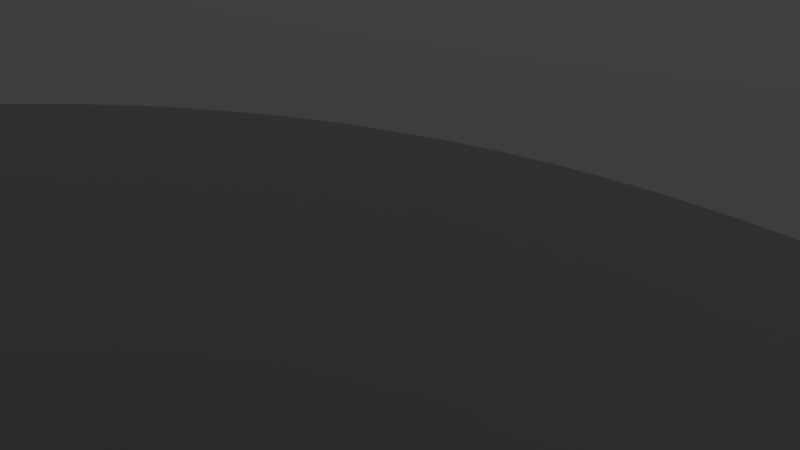 # Source: ysteppermountc.blend  (saved by Blender 2.79.0; exported with 4.5.12 LTS)
import bpy
from mathutils import Matrix  # noqa: F401  (used for matrix-valued properties, if any)

bpy.ops.wm.read_factory_settings(use_empty=True)
scene = bpy.context.scene
scene.name = 'Scene'

# ---- collections
col_collection_1 = bpy.data.collections.new('Collection 1'); scene.collection.children.link(col_collection_1)

# ---- world
world_world = bpy.data.worlds.new('World'); scene.world = world_world
world_world.color = (0.05088, 0.05088, 0.05088)
world_world.use_sun_shadow = False
world_world.sun_shadow_jitter_overblur = 0.0
world_world.cycles.sampling_method = 'MANUAL'

# ---- cameras
cam_camera = bpy.data.cameras.new('Camera')
cam_camera.clip_end = 100.0
cam_camera.lens = 35.0
cam_camera.sensor_width = 32.0
cam_camera.sensor_height = 18.0
cam_camera.ortho_scale = 7.314
cam_camera.dof.focus_distance = 0.0
cam_camera.dof.aperture_fstop = 128.0

# ---- lights
light_lamp = bpy.data.lights.new('Lamp', 'POINT')
light_lamp.transmission_factor = 0.0
light_lamp.cutoff_distance = 30.0
light_lamp.energy = 100.0
light_lamp.shadow_buffer_clip_start = 1.001
light_lamp.shadow_soft_size = 0.1
light_lamp.shadow_maximum_resolution = 0.006
light_lamp.use_absolute_resolution = True

# ---- meshes
me_cylinder = bpy.data.meshes.new('Cylinder')
me_cylinder.from_pydata([(1.814, 3.75, 3.772), (0.0, 20.0, -5.0), (0.0, 20.0, 5.0), (1.256, 19.96, -5.0), (1.256, 19.96, 5.0), (2.507, 19.84, -5.0), (2.507, 19.84, 5.0), (3.748, 19.65, -5.0), (3.748, 19.65, 5.0), (4.974, 19.37, -5.0), (4.974, 19.37, 5.0), (6.18, 19.02, -5.0), (6.18, 19.02, 5.0), (7.362, 18.6, -5.0), (7.362, 18.6, 5.0), (8.516, 18.1, -5.0), (8.516, 18.1, 5.0), (9.635, 17.53, -5.0), (9.635, 17.53, 5.0), (10.72, 16.89, -5.0), (10.72, 16.89, 5.0), (11.76, 16.18, -5.0), (11.76, 16.18, 5.0), (12.75, 15.41, -5.0), (12.75, 15.41, 5.0), (13.69, 14.58, -5.0), (13.69, 14.58, 5.0), (14.58, 13.69, -5.0), (14.58, 13.69, 5.0), (15.41, 12.75, -5.0), (15.41, 12.75, 5.0), (16.18, 11.76, -5.0), (16.18, 11.76, 5.0), (16.89, 10.72, -5.0), (16.89, 10.72, 5.0), (17.53, 9.635, -5.0), (17.53, 9.635, 5.0), (18.1, 8.516, -5.0), (18.1, 8.516, 5.0), (18.6, 7.362, -5.0), (18.6, 7.362, 5.0), (19.02, 6.18, -5.0), (19.02, 6.18, 5.0), (19.37, 4.974, -5.0), (19.37, 4.974, 5.0), (19.65, 3.748, -5.0), (19.65, 3.748, 5.0), (19.84, 2.507, -5.0), (19.84, 2.507, 5.0), (19.96, 1.256, -5.0), (19.96, 1.256, 5.0), (20.0, -8.027e-06, -5.0), (20.0, -8.027e-06, 5.0), (19.96, -1.256, -5.0), (19.96, -1.256, 5.0), (19.84, -2.507, -5.0), (19.84, -2.507, 5.0), (19.65, -3.748, -5.0), (19.65, -3.748, 5.0), (19.37, -4.974, -5.0), (19.37, -4.974, 5.0), (19.02, -6.18, -5.0), (19.02, -6.18, 5.0), (18.6, -7.363, -5.0), (18.6, -7.363, 5.0), (18.1, -8.516, -5.0), (18.1, -8.516, 5.0), (17.53, -9.635, -5.0), (17.53, -9.635, 5.0), (16.89, -10.72, -5.0), (16.89, -10.72, 5.0), (16.18, -11.76, -5.0), (16.18, -11.76, 5.0), (15.41, -12.75, -5.0), (15.41, -12.75, 5.0), (14.58, -13.69, -5.0), (14.58, -13.69, 5.0), (13.69, -14.58, -5.0), (13.69, -14.58, 5.0), (12.75, -15.41, -5.0), (12.75, -15.41, 5.0), (11.76, -16.18, -5.0), (11.76, -16.18, 5.0), (10.72, -16.89, -5.0), (10.72, -16.89, 5.0), (9.635, -17.53, -5.0), (9.635, -17.53, 5.0), (8.516, -18.1, -5.0), (8.516, -18.1, 5.0), (7.362, -18.6, -5.0), (7.362, -18.6, 5.0), (6.18, -19.02, -5.0), (6.18, -19.02, 5.0), (4.974, -19.37, -5.0), (4.974, -19.37, 5.0), (3.748, -19.65, -5.0), (3.748, -19.65, 5.0), (2.507, -19.84, -5.0), (2.507, -19.84, 5.0), (1.256, -19.96, -5.0), (1.256, -19.96, 5.0), (-2.082e-05, -20.0, -5.0), (-2.082e-05, -20.0, 5.0), (-1.256, -19.96, -5.0), (-1.256, -19.96, 5.0), (-2.507, -19.84, -5.0), (-2.507, -19.84, 5.0), (-3.748, -19.65, -5.0), (-3.748, -19.65, 5.0), (-4.974, -19.37, -5.0), (-4.974, -19.37, 5.0), (-6.18, -19.02, -5.0), (-6.18, -19.02, 5.0), (-7.363, -18.6, -5.0), (-7.363, -18.6, 5.0), (-8.516, -18.1, -5.0), (-8.516, -18.1, 5.0), (-9.635, -17.53, -5.0), (-9.635, -17.53, 5.0), (-10.72, -16.89, -5.0), (-10.72, -16.89, 5.0), (-11.76, -16.18, -5.0), (-11.76, -16.18, 5.0), (-12.75, -15.41, -5.0), (-12.75, -15.41, 5.0), (-13.69, -14.58, -5.0), (-13.69, -14.58, 5.0), (-14.58, -13.69, -5.0), (-14.58, -13.69, 5.0), (-15.41, -12.75, -5.0), (-15.41, -12.75, 5.0), (-16.18, -11.76, -5.0), (-16.18, -11.76, 5.0), (-16.89, -10.72, -5.0), (-16.89, -10.72, 5.0), (-17.53, -9.635, -5.0), (-17.53, -9.635, 5.0), (-18.1, -8.516, -5.0), (-18.1, -8.516, 5.0), (-18.6, -7.362, -5.0), (-18.6, -7.362, 5.0), (-19.02, -6.18, -5.0), (-19.02, -6.18, 5.0), (-19.37, -4.974, -5.0), (-19.37, -4.974, 5.0), (-19.65, -3.748, -5.0), (-19.65, -3.748, 5.0), (-19.84, -2.507, -5.0), (-19.84, -2.507, 5.0), (-19.96, -1.256, -5.0), (-19.96, -1.256, 5.0), (-20.0, 2.885e-05, -5.0), (-20.0, 2.885e-05, 5.0), (-19.96, 1.256, -5.0), (-19.96, 1.256, 5.0), (-19.84, 2.507, -5.0), (-19.84, 2.507, 5.0), (-19.65, 3.748, -5.0), (-19.65, 3.748, 5.0), (-19.37, 4.974, -5.0), (-19.37, 4.974, 5.0), (-19.02, 6.18, -5.0), (-19.02, 6.18, 5.0), (-18.6, 7.363, -5.0), (-18.6, 7.363, 5.0), (-18.1, 8.516, -5.0), (-18.1, 8.516, 5.0), (-17.53, 9.635, -5.0), (-17.53, 9.635, 5.0), (-16.89, 10.72, -5.0), (-16.89, 10.72, 5.0), (-16.18, 11.76, -5.0), (-16.18, 11.76, 5.0), (-15.41, 12.75, -5.0), (-15.41, 12.75, 5.0), (-14.58, 13.69, -5.0), (-14.58, 13.69, 5.0), (-13.69, 14.58, -5.0), (-13.69, 14.58, 5.0), (-12.75, 15.41, -5.0), (-12.75, 15.41, 5.0), (-11.76, 16.18, -5.0), (-11.76, 16.18, 5.0), (-10.72, 16.89, -5.0), (-10.72, 16.89, 5.0), (-9.635, 17.53, -5.0), (-9.635, 17.53, 5.0), (-8.516, 18.1, -5.0), (-8.516, 18.1, 5.0), (-7.362, 18.6, -5.0), (-7.362, 18.6, 5.0), (-6.18, 19.02, -5.0), (-6.18, 19.02, 5.0), (-4.974, 19.37, -5.0), (-4.974, 19.37, 5.0), (-3.748, 19.65, -5.0), (-3.748, 19.65, 5.0), (-2.507, 19.84, -5.0), (-2.507, 19.84, 5.0), (-1.256, 19.96, -5.0), (-1.256, 19.96, 5.0), (1.288, -3.963, 5.0), (1.288, -3.963, -5.0), (-0.5222, -4.134, 5.0), (-0.5222, -4.134, -5.0), (-0.2616, -4.158, 5.0), (-0.2616, -4.158, -5.0), (1.534, -3.874, 5.0), (1.534, -3.874, -5.0), (-4.338e-06, -4.167, 5.0), (-4.338e-06, -4.167, -5.0), (-3.77, -1.774, 5.0), (-3.77, -1.774, -5.0), (-3.371, -2.449, 5.0), (-3.371, -2.449, -5.0), (-1.534, -3.874, 5.0), (-1.534, -3.874, -5.0), (-3.651, -2.007, 5.0), (-3.651, -2.007, -5.0), (2.007, -3.651, 5.0), (2.007, -3.651, -5.0), (0.5222, -4.134, 5.0), (0.5222, -4.134, -5.0), (2.233, -3.518, 5.0), (2.233, -3.518, -5.0), (1.774, -3.77, 5.0), (1.774, -3.77, -5.0), (-0.7808, -4.093, 5.0), (-0.7808, -4.093, -5.0), (-1.036, -4.036, 5.0), (-1.036, -4.036, -5.0), (-3.518, -2.233, 5.0), (-3.518, -2.233, -5.0), (-1.288, -3.963, 5.0), (-1.288, -3.963, -5.0), (0.7808, -4.093, 5.0), (0.7808, -4.093, -5.0), (0.2616, -4.158, 5.0), (0.2616, -4.158, -5.0), (1.036, -4.036, 5.0), (1.036, -4.036, -5.0), (1.814, 3.75, -5.0), (-2.852, 3.037, 5.0), (-2.852, 3.037, -5.0), (-2.656, 3.21, 5.0), (-2.656, 3.21, -5.0), (1.814, 3.75, 5.0), (-3.371, 2.449, 5.0), (-3.371, 2.449, -5.0), (-3.518, 2.233, 5.0), (-3.518, 2.233, -5.0), (2.007, 3.651, 5.0), (2.007, 3.651, -5.0), (-3.21, 2.656, 5.0), (-3.21, 2.656, -5.0), (-3.651, 2.007, 5.0), (-3.651, 2.007, -5.0), (-3.037, 2.852, 5.0), (-3.037, 2.852, -5.0), (-2.233, 3.518, 5.0), (-2.233, 3.518, -5.0), (-1.814, 3.75, 5.0), (-1.814, 3.75, -5.0), (-2.449, 3.371, 5.0), (-2.449, 3.371, -5.0), (-2.007, 3.651, 5.0), (-2.007, 3.651, -5.0), (3.963, 1.288, 5.0), (3.963, 1.288, -5.0), (3.874, 1.534, 5.0), (3.874, 1.534, -5.0), (3.963, -1.288, 5.0), (3.963, -1.288, -5.0), (4.036, -1.036, 5.0), (4.036, -1.036, -5.0), (4.036, 1.036, 5.0), (4.036, 1.036, -5.0), (4.093, -0.7808, 5.0), (4.093, -0.7808, -5.0), (3.037, -2.852, 5.0), (3.037, -2.852, -5.0), (-3.21, -2.656, 5.0), (-3.21, -2.656, -5.0), (2.852, -3.037, 5.0), (2.852, -3.037, -5.0), (-3.037, -2.852, 5.0), (-3.037, -2.852, -5.0), (4.158, -0.2616, 5.0), (4.158, -0.2616, -5.0), (3.518, 2.233, 5.0), (3.518, 2.233, -5.0), (4.134, -0.5222, 5.0), (4.134, -0.5222, -5.0), (4.167, -1.672e-06, 5.0), (4.167, -1.672e-06, -5.0), (3.874, -1.534, 5.0), (3.874, -1.534, -5.0), (3.651, -2.007, 5.0), (3.651, -2.007, -5.0), (3.77, -1.774, 5.0), (3.77, -1.774, -5.0), (3.77, 1.774, 5.0), (3.77, 1.774, -5.0), (3.651, 2.007, 5.0), (3.651, 2.007, -5.0), (3.371, 2.449, 5.0), (3.371, 2.449, -5.0), (3.21, 2.656, 5.0), (3.21, 2.656, -5.0), (-2.656, -3.21, 5.0), (-2.656, -3.21, -5.0), (3.21, -2.656, 5.0), (3.21, -2.656, -5.0), (3.518, -2.233, 5.0), (3.518, -2.233, -5.0), (-2.852, -3.037, 5.0), (-2.852, -3.037, -5.0), (-2.449, -3.371, 5.0), (-2.449, -3.371, -5.0), (4.093, 0.7808, 5.0), (4.093, 0.7808, -5.0), (4.134, 0.5222, 5.0), (4.134, 0.5222, -5.0), (4.158, 0.2616, 5.0), (4.158, 0.2616, -5.0), (-4.036, -1.036, 5.0), (-4.036, -1.036, -5.0), (-3.874, -1.534, 5.0), (-3.874, -1.534, -5.0), (-4.093, -0.7807, 5.0), (-4.093, -0.7807, -5.0), (-3.963, -1.288, 5.0), (-3.963, -1.288, -5.0), (2.656, -3.21, 5.0), (2.656, -3.21, -5.0), (2.656, 3.21, 5.0), (2.656, 3.21, -5.0), (3.371, -2.449, 5.0), (3.371, -2.449, -5.0), (2.852, 3.037, 5.0), (2.852, 3.037, -5.0), (-2.233, -3.518, 5.0), (-2.233, -3.518, -5.0), (-2.007, -3.651, 5.0), (-2.007, -3.651, -5.0), (3.037, 2.852, 5.0), (3.037, 2.852, -5.0), (2.449, 3.371, 5.0), (2.449, 3.371, -5.0), (-4.134, 0.5222, 5.0), (-4.134, 0.5222, -5.0), (-4.093, 0.7808, 5.0), (-4.093, 0.7808, -5.0), (-4.158, 0.2616, 5.0), (-4.158, 0.2616, -5.0), (-3.963, 1.288, 5.0), (-3.963, 1.288, -5.0), (-3.874, 1.534, 5.0), (-3.874, 1.534, -5.0), (-3.77, 1.774, 5.0), (-3.77, 1.774, -5.0), (-4.036, 1.036, 5.0), (-4.036, 1.036, -5.0), (-1.774, -3.77, 5.0), (-1.774, -3.77, -5.0), (2.449, -3.371, 5.0), (2.449, -3.371, -5.0), (2.233, 3.518, 5.0), (2.233, 3.518, -5.0), (-4.134, -0.5222, 5.0), (-4.134, -0.5222, -5.0), (-4.167, 6.01e-06, 5.0), (-4.167, 6.01e-06, -5.0), (-4.158, -0.2616, 5.0), (-4.158, -0.2616, -5.0), (13.49, 9.723, 5.0), (13.49, 9.723, -5.0), (13.37, 9.612, 5.0), (13.37, 9.612, -5.0), (10.68, 9.187, 5.0), (10.68, 9.187, -5.0), (12.33, 9.084, 5.0), (12.33, 9.084, -5.0), (12.17, 9.047, 5.0), (12.17, 9.047, -5.0), (12.49, 9.131, 5.0), (12.49, 9.131, -5.0), (12.0, 9.021, 5.0), (12.0, 9.021, -5.0), (11.17, 9.047, 5.0), (11.17, 9.047, -5.0), (10.84, 9.131, 5.0), (10.84, 9.131, -5.0), (11.33, 9.021, 5.0), (11.33, 9.021, -5.0), (11.0, 9.084, 5.0), (11.0, 9.084, -5.0), (11.67, 9.0, 5.0), (11.67, 9.0, -5.0), (13.1, 9.415, 5.0), (13.1, 9.415, -5.0), (13.23, 9.509, 5.0), (13.23, 9.509, -5.0), (12.95, 9.33, -5.0), (12.95, 9.33, 5.0), (11.5, 9.005, 5.0), (11.5, 9.005, -5.0), (11.83, 9.005, 5.0), (11.83, 9.005, -5.0), (11.5, 14.33, 5.0), (11.5, 14.33, -5.0), (11.33, 14.31, 5.0), (11.33, 14.31, -5.0), (10.38, 14.0, 5.0), (10.38, 14.0, -5.0), (10.1, 13.82, -5.0), (10.1, 13.82, 5.0), (10.24, 13.92, 5.0), (10.24, 13.92, -5.0), (9.254, 12.8, 5.0), (9.254, 12.8, -5.0), (11.67, 14.33, 5.0), (11.67, 14.33, -5.0), (9.509, 13.23, 5.0), (9.509, 13.23, -5.0), (9.33, 12.95, 5.0), (9.33, 12.95, -5.0), (9.415, 13.1, 5.0), (9.415, 13.1, -5.0), (11.17, 14.29, 5.0), (11.17, 14.29, -5.0), (11.0, 14.25, 5.0), (11.0, 14.25, -5.0), (10.84, 14.2, 5.0), (10.84, 14.2, -5.0), (10.69, 14.15, 5.0), (10.69, 14.15, -5.0), (9.841, 13.61, 5.0), (9.841, 13.61, -5.0), (9.612, 13.37, 5.0), (9.612, 13.37, -5.0), (9.967, 13.72, 5.0), (9.967, 13.72, -5.0), (9.723, 13.49, 5.0), (9.723, 13.49, -5.0), (13.72, 13.37, 5.0), (13.72, 13.37, -5.0), (14.33, 11.83, 5.0), (14.33, 11.83, -5.0), (13.82, 13.23, 5.0), (13.82, 13.23, -5.0), (14.31, 12.0, 5.0), (14.31, 12.0, -5.0), (10.1, 9.509, 5.0), (10.1, 9.509, -5.0), (14.0, 10.38, 5.0), (14.0, 10.38, -5.0), (9.967, 9.612, 5.0), (9.967, 9.612, -5.0), (13.92, 10.24, 5.0), (13.92, 10.24, -5.0), (9.509, 10.1, 5.0), (9.509, 10.1, -5.0), (14.25, 12.33, 5.0), (14.25, 12.33, -5.0), (14.2, 12.49, 5.0), (14.2, 12.49, -5.0), (13.37, 13.72, 5.0), (13.37, 13.72, -5.0), (13.23, 13.82, 5.0), (13.23, 13.82, -5.0), (14.15, 12.65, 5.0), (14.15, 12.65, -5.0), (14.29, 12.17, 5.0), (14.29, 12.17, -5.0), (14.33, 11.67, 5.0), (14.33, 11.67, -5.0), (14.29, 11.17, 5.0), (14.29, 11.17, -5.0), (14.33, 11.5, 5.0), (14.33, 11.5, -5.0), (14.31, 11.33, 5.0), (14.31, 11.33, -5.0), (13.49, 13.61, 5.0), (13.49, 13.61, -5.0), (13.1, 13.92, 5.0), (13.1, 13.92, -5.0), (13.61, 13.49, 5.0), (13.61, 13.49, -5.0), (9.723, 9.841, 5.0), (9.723, 9.841, -5.0), (10.24, 9.415, 5.0), (10.24, 9.415, -5.0), (12.8, 9.254, -5.0), (12.8, 9.254, 5.0), (9.612, 9.967, 5.0), (9.612, 9.967, -5.0), (9.841, 9.723, 5.0), (9.841, 9.723, -5.0), (14.0, 12.95, 5.0), (14.0, 12.95, -5.0), (13.92, 13.1, 5.0), (13.92, 13.1, -5.0), (14.08, 12.8, 5.0), (14.08, 12.8, -5.0), (14.15, 10.68, 5.0), (14.15, 10.68, -5.0), (14.25, 11.0, 5.0), (14.25, 11.0, -5.0), (14.08, 10.53, 5.0), (14.08, 10.53, -5.0), (14.2, 10.84, 5.0), (14.2, 10.84, -5.0), (10.53, 14.08, 5.0), (10.53, 14.08, -5.0), (9.047, 11.17, 5.0), (9.047, 11.17, -5.0), (9.021, 11.33, 5.0), (9.021, 11.33, -5.0), (9.005, 11.5, 5.0), (9.005, 11.5, -5.0), (9.131, 12.49, -5.0), (9.131, 12.49, 5.0), (9.021, 12.0, 5.0), (9.021, 12.0, -5.0), (9.187, 12.65, 5.0), (9.187, 12.65, -5.0), (9.005, 11.83, 5.0), (9.005, 11.83, -5.0), (9.131, 10.84, -5.0), (9.131, 10.84, 5.0), (9.187, 10.69, -5.0), (9.187, 10.69, 5.0), (10.38, 9.33, 5.0), (10.38, 9.33, -5.0), (9.084, 11.0, 5.0), (9.084, 11.0, -5.0), (13.72, 9.967, -5.0), (13.72, 9.967, 5.0), (13.61, 9.841, -5.0), (13.61, 9.841, 5.0), (13.82, 10.1, 5.0), (13.82, 10.1, -5.0), (12.65, 9.187, -5.0), (12.65, 9.187, 5.0), (10.53, 9.254, 5.0), (10.53, 9.254, -5.0), (9.047, 12.17, 5.0), (9.047, 12.17, -5.0), (12.65, 14.15, -5.0), (12.65, 14.15, 5.0), (12.49, 14.2, -5.0), (12.49, 14.2, 5.0), (9.084, 12.33, 5.0), (9.084, 12.33, -5.0), (9.33, 10.38, -5.0), (9.33, 10.38, 5.0), (9.415, 10.24, -5.0), (9.415, 10.24, 5.0), (9.254, 10.53, -5.0), (9.254, 10.53, 5.0), (11.83, 14.33, 5.0), (11.83, 14.33, -5.0), (12.17, 14.29, -5.0), (12.17, 14.29, 5.0), (12.0, 14.31, -5.0), (12.0, 14.31, 5.0), (9.0, 11.67, 5.0), (9.0, 11.67, -5.0), (12.33, 14.25, -5.0), (12.33, 14.25, 5.0), (12.8, 14.08, -5.0), (12.8, 14.08, 5.0), (12.95, 14.0, -5.0), (12.95, 14.0, 5.0), (-9.841, -13.61, -5.0), (-9.841, -13.61, 5.0), (-9.967, -13.72, -5.0), (-9.967, -13.72, 5.0), (-12.65, -14.15, -5.0), (-12.65, -14.15, 5.0), (-11.0, -14.25, -5.0), (-11.0, -14.25, 5.0), (-11.17, -14.29, -5.0), (-11.17, -14.29, 5.0), (-10.84, -14.2, -5.0), (-10.84, -14.2, 5.0), (-11.33, -14.31, -5.0), (-11.33, -14.31, 5.0), (-12.17, -14.29, -5.0), (-12.17, -14.29, 5.0), (-12.49, -14.2, -5.0), (-12.49, -14.2, 5.0), (-12.0, -14.31, -5.0), (-12.0, -14.31, 5.0), (-12.33, -14.25, -5.0), (-12.33, -14.25, 5.0), (-11.67, -14.33, -5.0), (-11.67, -14.33, 5.0), (-10.24, -13.92, -5.0), (-10.24, -13.92, 5.0), (-10.1, -13.82, 5.0), (-10.1, -13.82, -5.0), (-10.38, -14.0, -5.0), (-10.38, -14.0, 5.0), (-11.83, -14.33, -5.0), (-11.83, -14.33, 5.0), (-11.5, -14.33, -5.0), (-11.5, -14.33, 5.0), (-11.83, -9.005, 5.0), (-11.83, -9.005, -5.0), (-12.0, -9.021, 5.0), (-12.0, -9.021, -5.0), (-12.95, -9.33, -5.0), (-12.95, -9.33, 5.0), (-13.23, -9.509, -5.0), (-13.23, -9.509, 5.0), (-13.1, -9.415, -5.0), (-13.1, -9.415, 5.0), (-14.08, -10.53, 5.0), (-14.08, -10.53, -5.0), (-11.67, -9.0, 5.0), (-11.67, -9.0, -5.0), (-13.82, -10.1, 5.0), (-13.82, -10.1, -5.0), (-14.0, -10.38, 5.0), (-14.0, -10.38, -5.0), (-13.92, -10.24, 5.0), (-13.92, -10.24, -5.0), (-12.17, -9.047, 5.0), (-12.17, -9.047, -5.0), (-12.33, -9.084, 5.0), (-12.33, -9.084, -5.0), (-12.49, -9.131, 5.0), (-12.49, -9.131, -5.0), (-12.65, -9.187, -5.0), (-12.65, -9.187, 5.0), (-13.49, -9.723, -5.0), (-13.49, -9.723, 5.0), (-13.72, -9.967, -5.0), (-13.72, -9.967, 5.0), (-13.37, -9.612, -5.0), (-13.37, -9.612, 5.0), (-13.61, -9.841, -5.0), (-13.61, -9.841, 5.0), (-9.612, -9.967, 5.0), (-9.612, -9.967, -5.0), (-9.005, -11.5, -5.0), (-9.005, -11.5, 5.0), (-9.509, -10.1, -5.0), (-9.509, -10.1, 5.0), (-9.021, -11.33, -5.0), (-9.021, -11.33, 5.0), (-13.23, -13.82, 5.0), (-13.23, -13.82, -5.0), (-9.33, -12.95, -5.0), (-9.33, -12.95, 5.0), (-13.37, -13.72, 5.0), (-13.37, -13.72, -5.0), (-9.415, -13.1, -5.0), (-9.415, -13.1, 5.0), (-13.82, -13.23, 5.0), (-13.82, -13.23, -5.0), (-9.084, -11.0, -5.0), (-9.084, -11.0, 5.0), (-9.131, -10.84, -5.0), (-9.131, -10.84, 5.0), (-9.967, -9.612, 5.0), (-9.967, -9.612, -5.0), (-10.1, -9.509, 5.0), (-10.1, -9.509, -5.0), (-9.187, -10.69, -5.0), (-9.187, -10.69, 5.0), (-9.047, -11.17, -5.0), (-9.047, -11.17, 5.0), (-9.0, -11.67, -5.0), (-9.0, -11.67, 5.0), (-9.047, -12.17, -5.0), (-9.047, -12.17, 5.0), (-9.005, -11.83, -5.0), (-9.005, -11.83, 5.0), (-9.021, -12.0, -5.0), (-9.021, -12.0, 5.0), (-9.841, -9.723, 5.0), (-9.841, -9.723, -5.0), (-10.24, -9.415, -5.0), (-10.24, -9.415, 5.0), (-9.723, -9.841, 5.0), (-9.723, -9.841, -5.0), (-13.61, -13.49, 5.0), (-13.61, -13.49, -5.0), (-13.1, -13.92, 5.0), (-13.1, -13.92, -5.0), (-10.53, -14.08, -5.0), (-10.53, -14.08, 5.0), (-13.72, -13.37, 5.0), (-13.72, -13.37, -5.0), (-13.49, -13.61, 5.0), (-13.49, -13.61, -5.0), (-9.33, -10.38, -5.0), (-9.33, -10.38, 5.0), (-9.415, -10.24, -5.0), (-9.415, -10.24, 5.0), (-9.254, -10.53, -5.0), (-9.254, -10.53, 5.0), (-9.187, -12.65, -5.0), (-9.187, -12.65, 5.0), (-9.084, -12.33, -5.0), (-9.084, -12.33, 5.0), (-9.254, -12.8, -5.0), (-9.254, -12.8, 5.0), (-9.131, -12.49, 5.0), (-9.131, -12.49, -5.0), (-12.8, -9.254, -5.0), (-12.8, -9.254, 5.0), (-14.29, -12.17, -5.0), (-14.29, -12.17, 5.0), (-14.31, -12.0, -5.0), (-14.31, -12.0, 5.0), (-14.33, -11.83, -5.0), (-14.33, -11.83, 5.0), (-14.2, -10.84, 5.0), (-14.2, -10.84, -5.0), (-14.31, -11.33, 5.0), (-14.31, -11.33, -5.0), (-14.15, -10.68, 5.0), (-14.15, -10.68, -5.0), (-14.33, -11.5, 5.0), (-14.33, -11.5, -5.0), (-14.2, -12.49, -5.0), (-14.2, -12.49, 5.0), (-14.15, -12.65, -5.0), (-14.15, -12.65, 5.0), (-12.95, -14.0, -5.0), (-12.95, -14.0, 5.0), (-14.25, -12.33, -5.0), (-14.25, -12.33, 5.0), (-9.612, -13.37, -5.0), (-9.612, -13.37, 5.0), (-9.723, -13.49, -5.0), (-9.723, -13.49, 5.0), (-9.509, -13.23, -5.0), (-9.509, -13.23, 5.0), (-10.69, -14.15, -5.0), (-10.69, -14.15, 5.0), (-12.8, -14.08, -5.0), (-12.8, -14.08, 5.0), (-14.29, -11.17, 5.0), (-14.29, -11.17, -5.0), (-10.69, -9.187, -5.0), (-10.69, -9.187, 5.0), (-10.84, -9.131, -5.0), (-10.84, -9.131, 5.0), (-14.25, -11.0, 5.0), (-14.25, -11.0, -5.0), (-14.0, -12.95, -5.0), (-14.0, -12.95, 5.0), (-13.92, -13.1, 5.0), (-13.92, -13.1, -5.0), (-14.08, -12.8, -5.0), (-14.08, -12.8, 5.0), (-11.5, -9.005, 5.0), (-11.5, -9.005, -5.0), (-11.17, -9.047, 5.0), (-11.17, -9.047, -5.0), (-11.33, -9.021, 5.0), (-11.33, -9.021, -5.0), (-14.33, -11.67, 5.0), (-14.33, -11.67, -5.0), (-11.0, -9.084, -5.0), (-11.0, -9.084, 5.0), (-10.53, -9.254, -5.0), (-10.53, -9.254, 5.0), (-10.38, -9.33, -5.0), (-10.38, -9.33, 5.0), (-9.841, 9.723, 5.0), (-9.841, 9.723, -5.0), (-9.967, 9.612, 5.0), (-9.967, 9.612, -5.0), (-12.65, 9.187, -5.0), (-12.65, 9.187, 5.0), (-11.0, 9.084, 5.0), (-11.0, 9.084, -5.0), (-11.17, 9.047, 5.0), (-11.17, 9.047, -5.0), (-10.84, 9.131, 5.0), (-10.84, 9.131, -5.0), (-11.33, 9.021, -5.0), (-11.33, 9.021, 5.0), (-12.17, 9.047, -5.0), (-12.17, 9.047, 5.0), (-12.49, 9.131, 5.0), (-12.49, 9.131, -5.0), (-12.0, 9.021, -5.0), (-12.0, 9.021, 5.0), (-12.33, 9.084, 5.0), (-12.33, 9.084, -5.0), (-11.67, 9.0, -5.0), (-11.67, 9.0, 5.0), (-10.24, 9.415, 5.0), (-10.24, 9.415, -5.0), (-10.1, 9.509, 5.0), (-10.1, 9.509, -5.0), (-10.38, 9.33, 5.0), (-10.38, 9.33, -5.0), (-11.83, 9.005, 5.0), (-11.83, 9.005, -5.0), (-11.5, 9.005, -5.0), (-11.5, 9.005, 5.0), (-11.83, 14.33, -5.0), (-11.83, 14.33, 5.0), (-12.0, 14.31, -5.0), (-12.0, 14.31, 5.0), (-12.95, 14.0, -5.0), (-12.95, 14.0, 5.0), (-13.23, 13.82, -5.0), (-13.23, 13.82, 5.0), (-13.1, 13.92, -5.0), (-13.1, 13.92, 5.0), (-14.08, 12.8, 5.0), (-14.08, 12.8, -5.0), (-11.67, 14.33, 5.0), (-11.67, 14.33, -5.0), (-13.82, 13.23, 5.0), (-13.82, 13.23, -5.0), (-14.0, 12.95, 5.0), (-14.0, 12.95, -5.0), (-13.92, 13.1, 5.0), (-13.92, 13.1, -5.0), (-12.17, 14.29, -5.0), (-12.17, 14.29, 5.0), (-12.33, 14.25, -5.0), (-12.33, 14.25, 5.0), (-12.49, 14.2, -5.0), (-12.49, 14.2, 5.0), (-12.65, 14.15, -5.0), (-12.65, 14.15, 5.0), (-13.49, 13.61, -5.0), (-13.49, 13.61, 5.0), (-13.72, 13.37, 5.0), (-13.72, 13.37, -5.0), (-13.37, 13.72, -5.0), (-13.37, 13.72, 5.0), (-13.61, 13.49, 5.0), (-13.61, 13.49, -5.0), (-9.612, 13.37, -5.0), (-9.612, 13.37, 5.0), (-9.005, 11.83, -5.0), (-9.002, 11.73, -5.0), (-9.005, 11.83, 5.0), (-9.509, 13.23, 5.0), (-9.509, 13.23, -5.0), (-9.021, 12.0, -5.0), (-9.021, 12.0, 5.0), (-13.23, 9.509, -5.0), (-13.23, 9.509, 5.0), (-9.33, 10.38, 5.0), (-9.33, 10.38, -5.0), (-13.37, 9.612, -5.0), (-13.37, 9.612, 5.0), (-9.415, 10.24, 5.0), (-9.415, 10.24, -5.0), (-13.82, 10.1, 5.0), (-13.82, 10.1, -5.0), (-9.084, 12.33, -5.0), (-9.084, 12.33, 5.0), (-9.131, 12.49, 5.0), (-9.131, 12.49, -5.0), (-9.967, 13.72, -5.0), (-9.967, 13.72, 5.0), (-10.1, 13.82, -5.0), (-10.1, 13.82, 5.0), (-9.187, 12.65, 5.0), (-9.187, 12.65, -5.0), (-9.047, 12.17, -5.0), (-9.047, 12.17, 5.0), (-9.0, 11.67, 5.0), (-9.0, 11.67, -5.0), (-9.002, 11.73, 5.0), (-9.047, 11.17, 5.0), (-9.047, 11.17, -5.0), (-9.005, 11.5, 5.0), (-9.005, 11.5, -5.0), (-9.021, 11.33, 5.0), (-9.021, 11.33, -5.0), (-9.841, 13.61, -5.0), (-9.841, 13.61, 5.0), (-10.24, 13.92, -5.0), (-10.24, 13.92, 5.0), (-9.723, 13.49, -5.0), (-9.723, 13.49, 5.0), (-13.61, 9.841, -5.0), (-13.61, 9.841, 5.0), (-13.1, 9.415, -5.0), (-13.1, 9.415, 5.0), (-10.53, 9.254, 5.0), (-10.53, 9.254, -5.0), (-13.72, 9.967, -5.0), (-13.72, 9.967, 5.0), (-13.49, 9.723, -5.0), (-13.49, 9.723, 5.0), (-9.33, 12.95, 5.0), (-9.33, 12.95, -5.0), (-9.415, 13.1, 5.0), (-9.415, 13.1, -5.0), (-9.254, 12.8, 5.0), (-9.254, 12.8, -5.0), (-9.187, 10.68, 5.0), (-9.187, 10.68, -5.0), (-9.084, 11.0, 5.0), (-9.084, 11.0, -5.0), (-9.254, 10.53, 5.0), (-9.254, 10.53, -5.0), (-9.131, 10.84, 5.0), (-9.131, 10.84, -5.0), (-12.8, 14.08, -5.0), (-12.8, 14.08, 5.0), (-14.29, 11.17, 5.0), (-14.29, 11.17, -5.0), (-14.31, 11.33, 5.0), (-14.31, 11.33, -5.0), (-14.33, 11.5, 5.0), (-14.33, 11.5, -5.0), (-14.2, 12.49, -5.0), (-14.2, 12.49, 5.0), (-14.31, 12.0, -5.0), (-14.31, 12.0, 5.0), (-14.15, 12.65, -5.0), (-14.15, 12.65, 5.0), (-14.33, 11.83, -5.0), (-14.33, 11.83, 5.0), (-14.2, 10.84, 5.0), (-14.2, 10.84, -5.0), (-14.15, 10.69, 5.0), (-14.15, 10.69, -5.0), (-12.95, 9.33, -5.0), (-12.95, 9.33, 5.0), (-14.25, 11.0, 5.0), (-14.25, 11.0, -5.0), (-9.612, 9.967, 5.0), (-9.612, 9.967, -5.0), (-14.33, 11.75, 5.0), (-9.723, 9.841, 5.0), (-9.723, 9.841, -5.0), (-9.509, 10.1, 5.0), (-9.509, 10.1, -5.0), (-10.69, 9.187, 5.0), (-10.69, 9.187, -5.0), (-12.8, 9.254, -5.0), (-12.8, 9.254, 5.0), (-14.29, 12.17, -5.0), (-14.29, 12.17, 5.0), (-10.69, 14.15, -5.0), (-10.69, 14.15, 5.0), (-10.84, 14.2, -5.0), (-10.84, 14.2, 5.0), (-14.25, 12.33, -5.0), (-14.25, 12.33, 5.0), (-14.0, 10.38, 5.0), (-14.0, 10.38, -5.0), (-13.92, 10.24, -5.0), (-13.92, 10.24, 5.0), (-14.08, 10.53, -5.0), (-14.08, 10.53, 5.0), (-11.5, 14.33, 5.0), (-11.5, 14.33, -5.0), (-11.17, 14.29, 5.0), (-11.17, 14.29, -5.0), (-11.33, 14.31, 5.0), (-11.33, 14.31, -5.0), (-14.33, 11.67, 5.0), (-14.33, 11.67, -5.0), (-14.33, 11.75, -5.0), (-11.0, 14.25, 5.0), (-11.0, 14.25, -5.0), (-10.53, 14.08, -5.0), (-10.53, 14.08, 5.0), (-10.38, 14.0, -5.0), (-10.38, 14.0, 5.0), (13.49, -13.61, -5.0), (13.49, -13.61, 5.0), (13.37, -13.72, -5.0), (13.37, -13.72, 5.0), (10.68, -14.15, -5.0), (10.68, -14.15, 5.0), (12.33, -14.25, -5.0), (12.33, -14.25, 5.0), (12.17, -14.29, -5.0), (12.17, -14.29, 5.0), (12.49, -14.2, -5.0), (12.49, -14.2, 5.0), (12.0, -14.31, -5.0), (12.0, -14.31, 5.0), (11.17, -14.29, -5.0), (11.17, -14.29, 5.0), (10.84, -14.2, -5.0), (10.84, -14.2, 5.0), (11.33, -14.31, -5.0), (11.33, -14.31, 5.0), (11.0, -14.25, -5.0), (11.0, -14.25, 5.0), (11.67, -14.33, -5.0), (11.67, -14.33, 5.0), (13.1, -13.92, -5.0), (13.1, -13.92, 5.0), (13.23, -13.82, -5.0), (13.23, -13.82, 5.0), (12.95, -14.0, -5.0), (12.95, -14.0, 5.0), (11.5, -14.33, -5.0), (11.5, -14.33, 5.0), (11.83, -14.33, -5.0), (11.83, -14.33, 5.0), (11.5, -9.005, 5.0), (11.5, -9.005, -5.0), (11.33, -9.021, -5.0), (11.33, -9.021, 5.0), (10.38, -9.33, -5.0), (10.38, -9.33, 5.0), (10.1, -9.509, -5.0), (10.1, -9.509, 5.0), (10.24, -9.415, -5.0), (10.24, -9.415, 5.0), (9.254, -10.53, -5.0), (9.254, -10.53, 5.0), (11.67, -9.0, 5.0), (11.67, -9.0, -5.0), (9.509, -10.1, -5.0), (9.509, -10.1, 5.0), (9.33, -10.38, -5.0), (9.33, -10.38, 5.0), (9.415, -10.24, -5.0), (9.415, -10.24, 5.0), (11.17, -9.047, 5.0), (11.17, -9.047, -5.0), (11.0, -9.084, -5.0), (11.0, -9.084, 5.0), (10.84, -9.131, -5.0), (10.84, -9.131, 5.0), (10.69, -9.187, -5.0), (10.69, -9.187, 5.0), (9.841, -9.723, -5.0), (9.841, -9.723, 5.0), (9.612, -9.967, -5.0), (9.612, -9.967, 5.0), (9.967, -9.612, -5.0), (9.967, -9.612, 5.0), (9.723, -9.841, -5.0), (9.723, -9.841, 5.0), (13.72, -9.967, 5.0), (13.72, -9.967, -5.0), (14.33, -11.5, -5.0), (14.33, -11.5, 5.0), (13.82, -10.1, -5.0), (13.82, -10.1, 5.0), (14.31, -11.33, -5.0), (14.31, -11.33, 5.0), (10.1, -13.82, -5.0), (10.1, -13.82, 5.0), (14.0, -12.95, 5.0), (14.0, -12.95, -5.0), (9.967, -13.72, -5.0), (9.967, -13.72, 5.0), (13.92, -13.1, 5.0), (13.92, -13.1, -5.0), (9.509, -13.23, 5.0), (9.509, -13.23, -5.0), (14.25, -11.0, -5.0), (14.25, -11.0, 5.0), (14.2, -10.84, -5.0), (14.2, -10.84, 5.0), (13.37, -9.612, 5.0), (13.37, -9.612, -5.0), (13.23, -9.509, 5.0), (13.23, -9.509, -5.0), (14.15, -10.69, -5.0), (14.15, -10.69, 5.0), (14.29, -11.17, -5.0), (14.29, -11.17, 5.0), (14.33, -11.67, -5.0), (14.33, -11.75, -5.0), (14.33, -11.67, 5.0), (14.29, -12.17, 5.0), (14.29, -12.17, -5.0), (14.33, -11.75, 5.0), (14.33, -11.83, 5.0), (14.33, -11.83, -5.0), (14.31, -12.0, 5.0), (14.31, -12.0, -5.0), (13.49, -9.723, 5.0), (13.49, -9.723, -5.0), (13.1, -9.415, 5.0), (13.1, -9.415, -5.0), (13.61, -9.841, 5.0), (13.61, -9.841, -5.0), (9.723, -13.49, -5.0), (9.723, -13.49, 5.0), (10.24, -13.92, -5.0), (10.24, -13.92, 5.0), (12.8, -14.08, -5.0), (12.8, -14.08, 5.0), (9.612, -13.37, -5.0), (9.612, -13.37, 5.0), (9.841, -13.61, -5.0), (9.841, -13.61, 5.0), (14.0, -10.38, 5.0), (14.0, -10.38, -5.0), (13.92, -10.24, 5.0), (13.92, -10.24, -5.0), (14.08, -10.53, 5.0), (14.08, -10.53, -5.0), (14.15, -12.65, 5.0), (14.15, -12.65, -5.0), (14.25, -12.33, 5.0), (14.25, -12.33, -5.0), (14.08, -12.8, 5.0), (14.08, -12.8, -5.0), (14.2, -12.49, 5.0), (14.2, -12.49, -5.0), (10.53, -9.254, -5.0), (10.53, -9.254, 5.0), (9.047, -12.17, 5.0), (9.047, -12.17, -5.0), (9.021, -12.0, 5.0), (9.021, -12.0, -5.0), (9.005, -11.83, 5.0), (9.005, -11.83, -5.0), (9.131, -10.84, -5.0), (9.131, -10.84, 5.0), (9.021, -11.33, -5.0), (9.021, -11.33, 5.0), (9.187, -10.68, -5.0), (9.187, -10.68, 5.0), (9.005, -11.5, -5.0), (9.005, -11.5, 5.0), (9.131, -12.49, 5.0), (9.131, -12.49, -5.0), (9.187, -12.65, 5.0), (9.187, -12.65, -5.0), (10.38, -14.0, -5.0), (10.38, -14.0, 5.0), (9.084, -12.33, 5.0), (9.084, -12.33, -5.0), (9.002, -11.73, -5.0), (13.72, -13.37, 5.0), (13.72, -13.37, -5.0), (13.61, -13.49, 5.0), (13.61, -13.49, -5.0), (13.82, -13.23, 5.0), (13.82, -13.23, -5.0), (12.65, -14.15, -5.0), (12.65, -14.15, 5.0), (10.53, -14.08, -5.0), (10.53, -14.08, 5.0), (9.047, -11.17, -5.0), (9.047, -11.17, 5.0), (12.65, -9.187, 5.0), (12.65, -9.187, -5.0), (12.49, -9.131, -5.0), (12.49, -9.131, 5.0), (9.084, -11.0, -5.0), (9.084, -11.0, 5.0), (9.33, -12.95, 5.0), (9.33, -12.95, -5.0), (9.415, -13.1, 5.0), (9.415, -13.1, -5.0), (9.254, -12.8, 5.0), (9.254, -12.8, -5.0), (11.83, -9.005, -5.0), (11.83, -9.005, 5.0), (12.17, -9.047, 5.0), (12.17, -9.047, -5.0), (12.0, -9.021, 5.0), (12.0, -9.021, -5.0), (9.0, -11.67, -5.0), (9.0, -11.67, 5.0), (9.002, -11.73, 5.0), (12.33, -9.084, -5.0), (12.33, -9.084, 5.0), (12.8, -9.254, 5.0), (12.8, -9.254, -5.0), (12.95, -9.33, 5.0), (12.95, -9.33, -5.0)], [], [(1, 2, 4, 3), (3, 4, 6, 5), (5, 6, 8, 7), (7, 8, 10, 9), (9, 10, 12, 11), (11, 12, 14, 13), (13, 14, 16, 15), (15, 16, 18, 17), (17, 18, 20, 19), (19, 20, 22, 21), (21, 22, 24, 23), (23, 24, 26, 25), (25, 26, 28, 27), (27, 28, 30, 29), (29, 30, 32, 31), (31, 32, 34, 33), (33, 34, 36, 35), (35, 36, 38, 37), (37, 38, 40, 39), (39, 40, 42, 41), (41, 42, 44, 43), (43, 44, 46, 45), (45, 46, 48, 47), (47, 48, 50, 49), (49, 50, 52, 51), (51, 52, 54, 53), (53, 54, 56, 55), (55, 56, 58, 57), (57, 58, 60, 59), (59, 60, 62, 61), (61, 62, 64, 63), (63, 64, 66, 65), (65, 66, 68, 67), (67, 68, 70, 69), (69, 70, 72, 71), (71, 72, 74, 73), (73, 74, 76, 75), (75, 76, 78, 77), (77, 78, 80, 79), (79, 80, 82, 81), (81, 82, 84, 83), (83, 84, 86, 85), (85, 86, 88, 87), (87, 88, 90, 89), (89, 90, 92, 91), (91, 92, 94, 93), (93, 94, 96, 95), (95, 96, 98, 97), (97, 98, 100, 99), (99, 100, 102, 101), (101, 102, 104, 103), (103, 104, 106, 105), (105, 106, 108, 107), (107, 108, 110, 109), (109, 110, 112, 111), (111, 112, 114, 113), (113, 114, 116, 115), (115, 116, 118, 117), (117, 118, 120, 119), (119, 120, 122, 121), (121, 122, 124, 123), (123, 124, 126, 125), (125, 126, 128, 127), (127, 128, 130, 129), (129, 130, 132, 131), (131, 132, 134, 133), (133, 134, 136, 135), (135, 136, 138, 137), (137, 138, 140, 139), (139, 140, 142, 141), (141, 142, 144, 143), (143, 144, 146, 145), (145, 146, 148, 147), (147, 148, 150, 149), (149, 150, 152, 151), (151, 152, 154, 153), (153, 154, 156, 155), (155, 156, 158, 157), (157, 158, 160, 159), (159, 160, 162, 161), (161, 162, 164, 163), (163, 164, 166, 165), (165, 166, 168, 167), (167, 168, 170, 169), (169, 170, 172, 171), (171, 172, 174, 173), (173, 174, 176, 175), (175, 176, 178, 177), (177, 178, 180, 179), (179, 180, 182, 181), (181, 182, 184, 183), (183, 184, 186, 185), (185, 186, 188, 187), (187, 188, 190, 189), (189, 190, 192, 191), (191, 192, 194, 193), (193, 194, 196, 195), (195, 196, 198, 197), (4, 2, 200, 198, 196, 194, 192, 190, 188, 186, 184, 182, 180, 178, 176, 174, 172, 941, 930, 926, 951, 957, 924, 928, 819, 825, 827, 823, 839, 843, 838, 842, 816, 818, 814, 916, 836, 834, 832, 830, 812, 810, 821, 964, 968, 966, 973, 955, 953, 976, 978, 888, 871, 869, 886, 890, 846, 850, 903, 901, 905, 872, 866, 865, 875, 853, 849, 878, 567, 527, 523, 547, 553, 522, 525, 419, 425, 427, 423, 439, 443, 437, 441, 416, 417, 413, 513, 435, 433, 431, 429, 411, 409, 421, 561, 566, 564, 570, 552, 550, 572, 574, 485, 469, 467, 483, 487, 445, 449, 501, 499, 503, 471, 465, 463, 473, 451, 447, 475, 32, 30, 28, 26, 24, 22, 20, 18, 16, 14, 12, 10, 8, 6), (197, 198, 200, 199), (199, 200, 2, 1), (1, 3, 5, 7, 9, 11, 13, 15, 17, 19, 21, 23, 25, 27, 29, 31, 476, 448, 452, 474, 464, 466, 472, 504, 500, 502, 450, 446, 488, 484, 468, 470, 486, 573, 571, 549, 551, 569, 563, 565, 562, 422, 410, 412, 430, 432, 434, 436, 514, 414, 418, 415, 442, 438, 444, 440, 424, 428, 426, 420, 526, 521, 554, 548, 524, 528, 568, 848, 847, 852, 874, 864, 867, 873, 906, 902, 904, 851, 845, 889, 885, 868, 870, 887, 977, 975, 952, 954, 974, 967, 969, 965, 822, 809, 811, 829, 831, 833, 835, 915, 813, 817, 815, 841, 837, 844, 840, 824, 828, 826, 820, 927, 923, 956, 950, 925, 929, 972, 171, 173, 175, 177, 179, 181, 183, 185, 187, 189, 191, 193, 195, 197, 199), (266, 265, 259, 260), (238, 237, 221, 222), (256, 255, 359, 360), (254, 253, 247, 248), (240, 239, 201, 202), (308, 307, 345, 346), (224, 223, 365, 366), (280, 279, 311, 312), (322, 321, 319, 320), (290, 289, 305, 306), (312, 311, 337, 338), (52, 293, 287, 291, 277, 273, 271, 295, 299, 297, 313, 337, 311, 279, 283, 333, 365, 223, 219, 225, 207, 201, 239, 235, 221, 237, 209, 205, 203, 227, 229, 233, 215, 363, 343, 341, 317, 309, 315, 285, 281, 213, 231, 217, 211, 327, 331, 325, 329, 369, 373, 371, 152, 150, 148, 146, 144, 142, 140, 138, 136, 134, 132, 767, 727, 723, 747, 753, 721, 725, 619, 625, 627, 623, 640, 644, 638, 642, 616, 618, 614, 714, 636, 633, 631, 629, 611, 609, 621, 761, 765, 763, 770, 752, 750, 772, 774, 686, 669, 667, 683, 687, 645, 650, 702, 700, 704, 672, 666, 664, 674, 652, 648, 676, 1176, 1175, 1134, 1130, 1155, 1161, 1128, 1132, 1024, 1030, 1032, 1028, 1044, 1048, 1042, 1046, 1020, 1022, 1018, 1120, 1040, 1038, 1036, 1033, 1016, 1013, 1025, 1169, 1172, 1170, 1178, 1159, 1156, 1179, 1181, 1091, 1073, 1071, 1089, 1093, 1049, 1054, 1107, 1105, 1109, 1076, 1070, 1068, 1078, 1056, 1052, 1081, 1084, 72, 70, 68, 66, 64, 62, 60, 58, 56, 54), (260, 259, 263, 264), (234, 233, 229, 230), (296, 295, 271, 272), (340, 339, 335, 336), (212, 211, 217, 218), (284, 283, 279, 280), (302, 301, 303, 304), (250, 249, 255, 256), (368, 367, 251, 252), (356, 355, 361, 362), (288, 287, 293, 294), (252, 251, 246, 0, 241), (294, 293, 323, 324), (324, 323, 321, 322), (226, 225, 219, 220), (364, 363, 215, 216), (243, 242, 257, 258), (310, 309, 317, 318), (230, 229, 227, 228), (274, 273, 277, 278), (232, 231, 213, 214), (358, 357, 355, 356), (362, 361, 351, 352), (330, 329, 325, 326), (258, 257, 253, 254), (261, 262, 241, 0, 246), (210, 209, 237, 238), (344, 343, 363, 364), (264, 263, 244, 245), (278, 277, 291, 292), (282, 281, 285, 286), (354, 353, 371, 372), (204, 203, 205, 206), (374, 373, 369, 370), (276, 275, 267, 268), (286, 285, 315, 316), (314, 313, 297, 298), (202, 201, 207, 208), (348, 347, 367, 368), (350, 349, 353, 354), (228, 227, 203, 204), (218, 217, 231, 232), (360, 359, 357, 358), (306, 305, 307, 308), (272, 271, 273, 274), (346, 345, 339, 340), (270, 269, 301, 302), (268, 267, 269, 270), (328, 327, 211, 212), (316, 315, 309, 310), (208, 207, 225, 226), (298, 297, 299, 300), (332, 331, 327, 328), (320, 319, 275, 276), (304, 303, 289, 290), (338, 337, 313, 314), (372, 371, 373, 374), (342, 341, 343, 344), (366, 365, 333, 334), (220, 219, 223, 224), (248, 247, 249, 250), (336, 335, 347, 348), (236, 235, 239, 240), (292, 291, 287, 288), (326, 325, 331, 332), (222, 221, 235, 236), (370, 369, 329, 330), (300, 299, 295, 296), (352, 351, 349, 350), (245, 244, 242, 243), (151, 372, 374, 370, 330, 326, 332, 328, 212, 218, 232, 214, 282, 286, 316, 310, 318, 342, 344, 364, 216, 234, 230, 228, 204, 206, 210, 238, 222, 236, 240, 202, 208, 226, 220, 224, 366, 334, 284, 280, 312, 338, 314, 298, 300, 296, 272, 274, 278, 292, 288, 294, 51, 53, 55, 57, 59, 61, 63, 65, 67, 69, 71, 1080, 1079, 1051, 1055, 1077, 1067, 1069, 1075, 1110, 1106, 1108, 1053, 1050, 1094, 1090, 1072, 1074, 1092, 1182, 1180, 1157, 1158, 1177, 1171, 1173, 1168, 1026, 1014, 1015, 1034, 1035, 1037, 1039, 1119, 1017, 1021, 1019, 1045, 1041, 1047, 1043, 1027, 1031, 1029, 1023, 1131, 1127, 1160, 1154, 1129, 1133, 1174, 1143, 675, 647, 651, 673, 663, 665, 671, 703, 699, 701, 649, 646, 688, 684, 668, 670, 685, 773, 771, 749, 751, 769, 764, 766, 762, 622, 610, 612, 630, 632, 634, 635, 713, 613, 617, 615, 641, 637, 643, 639, 624, 628, 626, 620, 726, 722, 754, 748, 724, 728, 768, 131, 133, 135, 137, 139, 141, 143, 145, 147, 149), (334, 333, 283, 284), (206, 205, 209, 210), (216, 215, 233, 234), (318, 317, 341, 342), (214, 213, 281, 282), (262, 261, 265, 266), (569, 570, 564, 563), (526, 525, 522, 521), (543, 544, 494, 493), (521, 522, 553, 554), (454, 453, 491, 492), (506, 505, 511, 512), (508, 507, 477, 478), (476, 475, 447, 448), (424, 423, 427, 428), (480, 479, 475, 476), (529, 530, 532, 531), (450, 449, 445, 446), (474, 473, 463, 464), (171, 972, 971, 922, 920, 918, 938, 932, 934, 962, 959, 960, 863, 897, 891, 899, 858, 854, 893, 935, 948, 779, 792, 796, 789, 793, 806, 797, 807, 787, 784, 782, 786, 947, 896, 804, 800, 802, 778, 776, 943, 940, 945, 861, 857, 912, 908, 914, 910, 880, 884, 882, 877, 848, 568, 520, 518, 516, 536, 529, 531, 559, 555, 557, 462, 496, 490, 498, 458, 454, 492, 534, 546, 380, 392, 396, 390, 394, 406, 398, 408, 388, 384, 382, 386, 543, 493, 403, 400, 402, 378, 376, 539, 537, 542, 460, 456, 510, 506, 512, 508, 478, 482, 480, 476, 31, 33, 35, 37, 39, 41, 43, 45, 47, 49, 51, 294, 324, 322, 320, 276, 268, 270, 302, 304, 290, 306, 308, 346, 340, 336, 348, 368, 252, 241, 262, 266, 260, 264, 245, 243, 258, 254, 248, 250, 256, 360, 358, 356, 362, 352, 350, 354, 372, 151, 153, 155, 157, 159, 161, 163, 165, 167, 169), (549, 550, 552, 551), (406, 405, 397, 398), (482, 481, 479, 480), (557, 558, 461, 462), (400, 399, 401, 402), (394, 393, 405, 406), (458, 457, 453, 454), (426, 425, 419, 420), (396, 395, 389, 390), (520, 519, 517, 518), (448, 447, 451, 452), (438, 437, 443, 444), (452, 451, 473, 474), (432, 431, 433, 434), (462, 461, 495, 496), (537, 538, 541, 542), (398, 397, 407, 408), (551, 552, 570, 569), (414, 413, 417, 418), (378, 377, 375, 376), (563, 564, 566, 565), (504, 503, 499, 500), (514, 513, 413, 414), (436, 435, 513, 514), (565, 566, 561, 562), (390, 389, 393, 394), (542, 541, 459, 460), (492, 491, 533, 534), (386, 385, 544, 543), (539, 540, 538, 537), (410, 409, 411, 412), (32, 475, 479, 481, 477, 507, 511, 505, 509, 455, 459, 541, 538, 540, 375, 377, 401, 399, 404, 494, 544, 385, 381, 383, 387, 407, 397, 405, 393, 389, 395, 391, 379, 545, 533, 491, 453, 457, 497, 489, 495, 461, 558, 556, 560, 532, 530, 535, 515, 517, 519, 567, 878, 876, 881, 883, 879, 909, 913, 907, 911, 856, 860, 944, 939, 942, 775, 777, 801, 799, 803, 895, 946, 785, 781, 783, 788, 808, 798, 805, 794, 790, 795, 791, 780, 949, 936, 894, 855, 859, 900, 892, 898, 862, 961, 958, 963, 933, 931, 937, 917, 919, 921, 970, 941, 172, 170, 168, 166, 164, 162, 160, 158, 156, 154, 152, 371, 353, 349, 351, 361, 355, 357, 359, 255, 249, 247, 253, 257, 242, 244, 263, 259, 265, 261, 246, 251, 367, 347, 335, 339, 345, 307, 305, 289, 303, 301, 269, 267, 275, 319, 321, 323, 293, 52, 50, 48, 46, 44, 42, 40, 38, 36, 34), (534, 533, 545, 546), (571, 572, 550, 549), (524, 523, 527, 528), (412, 411, 429, 430), (502, 501, 449, 450), (420, 419, 525, 526), (382, 381, 385, 386), (460, 459, 455, 456), (392, 391, 395, 396), (380, 379, 391, 392), (478, 477, 481, 482), (444, 443, 439, 440), (518, 517, 515, 516), (528, 527, 567, 568), (466, 465, 471, 472), (418, 417, 416, 415), (500, 499, 501, 502), (430, 429, 431, 432), (546, 545, 379, 380), (548, 547, 523, 524), (536, 535, 530, 529), (442, 441, 437, 438), (484, 483, 467, 468), (573, 574, 572, 571), (408, 407, 387, 388), (472, 471, 503, 504), (446, 445, 487, 488), (510, 509, 505, 506), (415, 416, 441, 442), (516, 515, 535, 536), (512, 511, 507, 508), (388, 387, 383, 384), (470, 469, 485, 486), (403, 404, 399, 400), (554, 553, 547, 548), (493, 494, 404, 403), (402, 401, 377, 378), (559, 560, 556, 555), (468, 467, 469, 470), (384, 383, 381, 382), (490, 489, 497, 498), (376, 375, 540, 539), (456, 455, 509, 510), (562, 561, 421, 422), (488, 487, 483, 484), (422, 421, 409, 410), (464, 463, 465, 466), (434, 433, 435, 436), (498, 497, 457, 458), (486, 485, 574, 573), (531, 532, 560, 559), (555, 556, 558, 557), (568, 567, 519, 520), (428, 427, 425, 426), (496, 495, 489, 490), (440, 439, 423, 424), (769, 770, 763, 764), (726, 725, 721, 722), (743, 744, 694, 693), (722, 721, 753, 754), (654, 653, 691, 692), (705, 706, 711, 712), (707, 708, 678, 677), (675, 676, 648, 647), (624, 623, 627, 628), (679, 680, 676, 675), (729, 730, 732, 731), (649, 650, 645, 646), (673, 674, 664, 663), (749, 750, 752, 751), (605, 606, 598, 597), (681, 682, 680, 679), (758, 757, 661, 662), (599, 600, 601, 602), (593, 594, 606, 605), (658, 657, 653, 654), (626, 625, 619, 620), (595, 596, 590, 589), (719, 720, 718, 717), (647, 648, 652, 651), (637, 638, 644, 643), (651, 652, 674, 673), (632, 631, 633, 634), (662, 661, 695, 696), (737, 738, 742, 741), (597, 598, 608, 607), (751, 752, 770, 769), (613, 614, 618, 617), (577, 578, 576, 575), (764, 763, 765, 766), (703, 704, 700, 699), (713, 714, 614, 613), (635, 636, 714, 713), (766, 765, 761, 762), (589, 590, 594, 593), (741, 742, 660, 659), (692, 691, 734, 733), (585, 586, 744, 743), (739, 740, 738, 737), (610, 609, 611, 612), (733, 734, 746, 745), (771, 772, 750, 749), (131, 768, 719, 717, 715, 735, 729, 731, 759, 755, 758, 662, 696, 690, 698, 658, 654, 692, 733, 745, 579, 591, 595, 589, 593, 605, 597, 607, 587, 583, 581, 585, 743, 693, 603, 599, 602, 577, 575, 739, 737, 741, 659, 655, 709, 705, 712, 707, 677, 681, 679, 675, 1143, 1126, 1124, 1122, 1142, 1136, 1138, 1167, 1163, 1165, 1066, 1101, 1095, 1103, 1061, 1057, 1097, 1139, 1152, 983, 995, 999, 993, 997, 1009, 1001, 1011, 991, 987, 985, 989, 1150, 1099, 1007, 1003, 1005, 981, 979, 1147, 1145, 1149, 1064, 1060, 1116, 1112, 1118, 1114, 1083, 1088, 1086, 1080, 71, 73, 75, 77, 79, 81, 83, 85, 87, 89, 91, 93, 95, 97, 99, 101, 103, 105, 107, 109, 111, 113, 115, 117, 119, 121, 123, 125, 127, 129), (724, 723, 727, 728), (612, 611, 629, 630), (701, 702, 650, 649), (620, 619, 725, 726), (581, 582, 586, 585), (659, 660, 656, 655), (591, 592, 596, 595), (579, 580, 592, 591), (677, 678, 682, 681), (643, 644, 640, 639), (717, 718, 716, 715), (728, 727, 767, 768), (665, 666, 672, 671), (617, 618, 616, 615), (699, 700, 702, 701), (630, 629, 631, 632), (745, 746, 580, 579), (748, 747, 723, 724), (735, 736, 730, 729), (641, 642, 638, 637), (684, 683, 667, 668), (773, 774, 772, 771), (607, 608, 588, 587), (671, 672, 704, 703), (646, 645, 687, 688), (709, 710, 706, 705), (615, 616, 642, 641), (715, 716, 736, 735), (712, 711, 708, 707), (587, 588, 584, 583), (670, 669, 686, 685), (603, 604, 600, 599), (754, 753, 747, 748), (693, 694, 604, 603), (602, 601, 578, 577), (759, 760, 756, 755), (668, 667, 669, 670), (583, 584, 582, 581), (690, 689, 697, 698), (575, 576, 740, 739), (655, 656, 710, 709), (762, 761, 621, 622), (688, 687, 683, 684), (622, 621, 609, 610), (663, 664, 666, 665), (634, 633, 636, 635), (698, 697, 657, 658), (685, 686, 774, 773), (731, 732, 760, 759), (755, 756, 757, 758), (768, 767, 720, 719), (628, 627, 625, 626), (72, 1084, 1085, 1087, 1082, 1113, 1117, 1111, 1115, 1059, 1063, 1148, 1144, 1146, 980, 982, 1006, 1004, 1008, 1100, 1151, 990, 986, 988, 992, 1012, 1002, 1010, 998, 994, 1000, 996, 984, 1153, 1140, 1098, 1058, 1062, 1104, 1096, 1102, 1065, 1164, 1162, 1166, 1137, 1135, 1141, 1121, 1123, 1125, 1176, 676, 680, 682, 678, 708, 711, 706, 710, 656, 660, 742, 738, 740, 576, 578, 601, 600, 604, 694, 744, 586, 582, 584, 588, 608, 598, 606, 594, 590, 596, 592, 580, 746, 734, 691, 653, 657, 697, 689, 695, 661, 757, 756, 760, 732, 730, 736, 716, 718, 720, 767, 132, 130, 128, 126, 124, 122, 120, 118, 116, 114, 112, 110, 108, 106, 104, 102, 100, 98, 96, 94, 92, 90, 88, 86, 84, 82, 80, 78, 76, 74), (696, 695, 689, 690), (639, 640, 623, 624), (974, 973, 966, 967), (927, 928, 924, 923), (947, 946, 895, 896), (923, 924, 957, 956), (854, 855, 894, 893), (908, 907, 913, 914), (910, 909, 879, 880), (877, 876, 878, 849, 847, 848), (824, 823, 827, 828), (882, 881, 876, 877), (932, 931, 933, 934), (851, 850, 846, 845), (874, 875, 865, 864), (952, 953, 955, 954), (806, 805, 798, 797), (884, 883, 881, 882), (960, 961, 862, 863), (800, 799, 801, 802), (793, 794, 805, 806), (858, 859, 855, 854), (826, 825, 819, 820), (796, 795, 790, 789), (922, 921, 919, 920), (847, 849, 853, 852), (837, 838, 843, 844), (852, 853, 875, 874), (831, 832, 834, 833), (863, 862, 898, 897), (940, 939, 944, 945), (797, 798, 808, 807), (954, 955, 973, 974), (813, 814, 818, 817), (967, 966, 968, 969), (778, 777, 775, 776), (906, 905, 901, 902), (915, 916, 814, 813), (835, 836, 916, 915), (969, 968, 964, 965), (789, 790, 794, 793), (945, 944, 860, 861), (893, 894, 936, 935), (786, 785, 946, 947), (943, 942, 939, 940), (809, 810, 812, 811), (935, 936, 949, 948), (975, 976, 953, 952), (925, 926, 930, 929), (811, 812, 830, 829), (904, 903, 850, 851), (820, 819, 928, 927), (782, 781, 785, 786), (861, 860, 856, 857), (792, 791, 795, 796), (779, 780, 791, 792), (880, 879, 883, 884), (844, 843, 839, 840), (920, 919, 917, 918), (929, 930, 941, 970, 971, 972), (867, 866, 872, 873), (817, 818, 816, 815), (902, 901, 903, 904), (829, 830, 832, 831), (948, 949, 780, 779), (950, 951, 926, 925), (938, 937, 931, 932), (841, 842, 838, 837), (885, 886, 869, 868), (977, 978, 976, 975), (807, 808, 788, 787), (873, 872, 905, 906), (845, 846, 890, 889), (912, 911, 907, 908), (815, 816, 842, 841), (918, 917, 937, 938), (914, 913, 909, 910), (787, 788, 783, 784), (870, 871, 888, 887), (804, 803, 799, 800), (956, 957, 951, 950), (896, 895, 803, 804), (802, 801, 777, 778), (962, 963, 958, 959), (868, 869, 871, 870), (784, 783, 781, 782), (891, 892, 900, 899), (776, 775, 942, 943), (857, 856, 911, 912), (965, 964, 821, 822), (889, 890, 886, 885), (822, 821, 810, 809), (864, 865, 866, 867), (833, 834, 836, 835), (899, 900, 859, 858), (887, 888, 978, 977), (934, 933, 963, 962), (959, 958, 961, 960), (971, 970, 921, 922), (828, 827, 825, 826), (897, 898, 892, 891), (840, 839, 823, 824), (1177, 1178, 1170, 1171), (1131, 1132, 1128, 1127), (1150, 1151, 1100, 1099), (1127, 1128, 1161, 1160), (1057, 1058, 1098, 1097), (1112, 1111, 1117, 1118), (1114, 1113, 1082, 1083), (1079, 1081, 1052, 1051), (1027, 1028, 1032, 1031), (1086, 1085, 1084, 1081, 1079, 1080), (1136, 1135, 1137, 1138), (1053, 1054, 1049, 1050), (1077, 1078, 1068, 1067), (1157, 1156, 1159, 1158), (1009, 1010, 1002, 1001), (1088, 1087, 1085, 1086), (1165, 1164, 1065, 1066), (1003, 1004, 1006, 1005), (997, 998, 1010, 1009), (1061, 1062, 1058, 1057), (1029, 1030, 1024, 1023), (999, 1000, 994, 993), (1126, 1125, 1123, 1124), (1051, 1052, 1056, 1055), (1041, 1042, 1048, 1047), (1055, 1056, 1078, 1077), (1035, 1036, 1038, 1037), (1066, 1065, 1102, 1101), (1145, 1144, 1148, 1149), (1001, 1002, 1012, 1011), (1158, 1159, 1178, 1177), (1017, 1018, 1022, 1021), (1171, 1170, 1172, 1173), (981, 982, 980, 979), (1110, 1109, 1105, 1106), (1119, 1120, 1018, 1017), (1039, 1040, 1120, 1119), (1173, 1172, 1169, 1168), (993, 994, 998, 997), (1149, 1148, 1063, 1064), (1097, 1098, 1140, 1139), (989, 990, 1151, 1150), (1147, 1146, 1144, 1145), (1014, 1013, 1016, 1015), (1139, 1140, 1153, 1152), (1180, 1179, 1156, 1157), (1129, 1130, 1134, 1133), (1015, 1016, 1033, 1034), (1108, 1107, 1054, 1053), (1023, 1024, 1132, 1131), (985, 986, 990, 989), (1064, 1063, 1059, 1060), (995, 996, 1000, 999), (983, 984, 996, 995), (1083, 1082, 1087, 1088), (1047, 1048, 1044, 1043), (1124, 1123, 1121, 1122), (1133, 1134, 1175, 1174), (1069, 1070, 1076, 1075), (1021, 1022, 1020, 1019), (1106, 1105, 1107, 1108), (1034, 1033, 1036, 1035), (1152, 1153, 984, 983), (1154, 1155, 1130, 1129), (1142, 1141, 1135, 1136), (1045, 1046, 1042, 1041), (1090, 1089, 1071, 1072), (1182, 1181, 1179, 1180), (1011, 1012, 992, 991), (1075, 1076, 1109, 1110), (1050, 1049, 1093, 1094), (1116, 1115, 1111, 1112), (1019, 1020, 1046, 1045), (1122, 1121, 1141, 1142), (1118, 1117, 1113, 1114), (991, 992, 988, 987), (1074, 1073, 1091, 1092), (1007, 1008, 1004, 1003), (1160, 1161, 1155, 1154), (1099, 1100, 1008, 1007), (1005, 1006, 982, 981), (1167, 1166, 1162, 1163), (1072, 1071, 1073, 1074), (987, 988, 986, 985), (1095, 1096, 1104, 1103), (979, 980, 1146, 1147), (1060, 1059, 1115, 1116), (1168, 1169, 1025, 1026), (1094, 1093, 1089, 1090), (1026, 1025, 1013, 1014), (1067, 1068, 1070, 1069), (1037, 1038, 1040, 1039), (1103, 1104, 1062, 1061), (1092, 1091, 1181, 1182), (1138, 1137, 1166, 1167), (1163, 1162, 1164, 1165), (1174, 1175, 1176, 1125, 1126, 1143), (1031, 1032, 1030, 1029), (1101, 1102, 1096, 1095), (1043, 1044, 1028, 1027)])
me_cylinder.use_remesh_preserve_volume = False
me_cylinder.use_remesh_preserve_attributes = False
me_cylinder.use_mirror_vertex_groups = False
me_cylinder.update()

# ---- objects
ob_lamp = bpy.data.objects.new('Lamp', light_lamp)
ob_camera = bpy.data.objects.new('Camera', cam_camera)
ob_v1 = bpy.data.objects.new('v1', me_cylinder)

# ---- transforms, parenting, visibility, modifiers, constraints
ob_lamp.location = (4.076, 1.005, 5.904)
ob_lamp.rotation_euler = (0.6503, 0.05522, 1.866)
ob_lamp.lock_rotations_4d = False
ob_lamp.empty_display_type = 'ARROWS'
ob_lamp.color = (0.0, 0.0, 0.0, 0.0)
ob_lamp.lineart.crease_threshold = 0.0
ob_camera.location = (7.481, -6.508, 5.344)
ob_camera.rotation_euler = (1.109, 0.0, 0.8149)
ob_camera.lock_rotations_4d = False
ob_camera.empty_display_type = 'ARROWS'
ob_camera.color = (0.0, 0.0, 0.0, 0.0)
ob_camera.display_type = 'WIRE'
ob_camera.lineart.crease_threshold = 0.0
ob_v1.location = (0.0, 0.0, -0.1979)
ob_v1.scale = (0.6, 0.6, 1.0)
ob_v1.lineart.crease_threshold = 0.0

# ---- collection membership
col_collection_1.objects.link(ob_lamp)
col_collection_1.objects.link(ob_camera)
col_collection_1.objects.link(ob_v1)

# ---- scene / render settings (as saved in the file)
scene.camera = ob_camera
scene.frame_start = 1; scene.frame_end = 250; scene.frame_set(1)
scene.render.engine = 'BLENDER_EEVEE_NEXT'
scene.render.resolution_percentage = 50
scene.render.dither_intensity = 0.0
scene.cycles.use_denoising = False
scene.cycles.samples = 128
scene.cycles.sampling_pattern = 'TABULATED_SOBOL'
scene.cycles.use_adaptive_sampling = False
scene.cycles.use_light_tree = False
scene.cycles.blur_glossy = 0.0
scene.cycles.sample_clamp_indirect = 0.0
scene.view_settings.view_transform = 'Standard'
bpy.context.view_layer.update()
